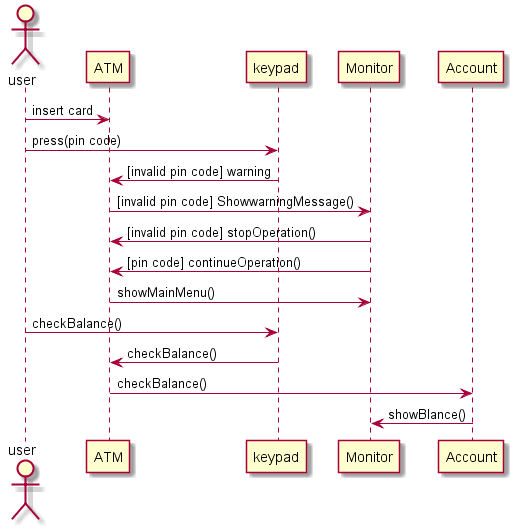

The diagram above was rendered by PlantUML. Its source (embedded in the PNG):
@startuml
actor user

user -> ATM : insert card
user -> keypad : press(pin code)
keypad -> ATM : [invalid pin code] warning
ATM -> Monitor : [invalid pin code] ShowwarningMessage()
Monitor -> ATM : [invalid pin code] stopOperation()
Monitor -> ATM : [pin code] continueOperation()
ATM -> Monitor : showMainMenu()
user -> keypad : checkBalance()
keypad -> ATM : checkBalance()
ATM -> Account : checkBalance()
Account -> Monitor : showBlance()
@enduml